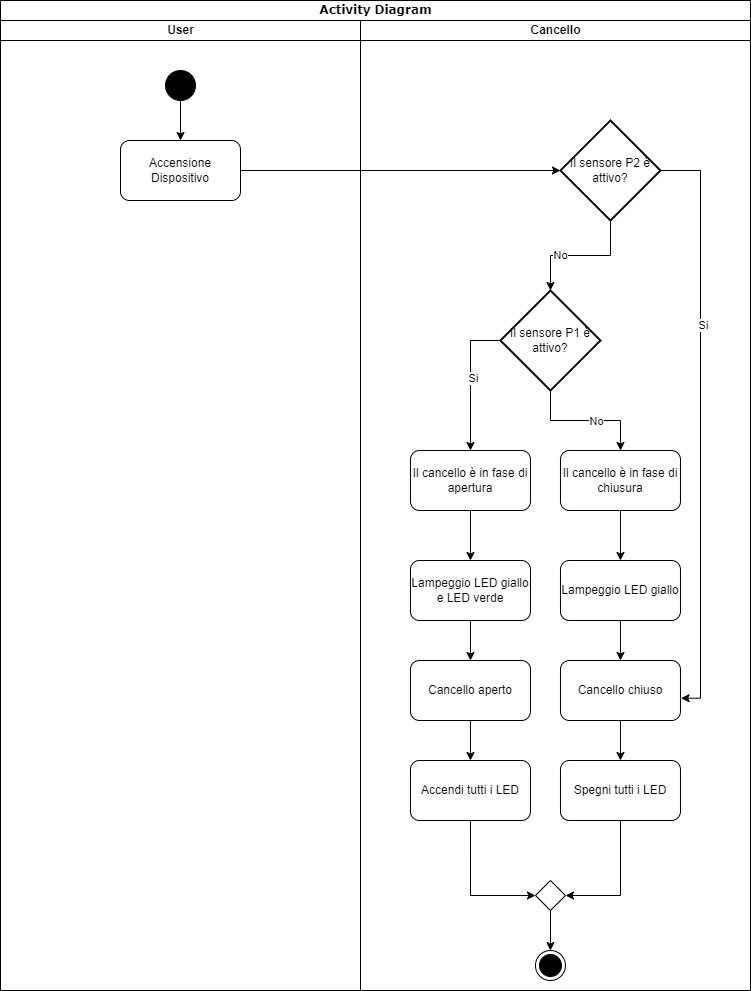

The diagram above was exported from draw.io. Its source (the exported page's mxGraphModel, read from the mxfile embedded in the PNG):
<mxGraphModel dx="1736" dy="952" grid="1" gridSize="10" guides="1" tooltips="1" connect="1" arrows="1" fold="1" page="1" pageScale="1" pageWidth="850" pageHeight="1100" background="none" math="0" shadow="0">
  <root>
    <mxCell id="0" />
    <mxCell id="1" parent="0" />
    <mxCell id="ke5ubUtkcjogePw3UeiI-2" value="Activity Diagram" style="swimlane;html=1;childLayout=stackLayout;startSize=20;rounded=0;shadow=0;comic=0;labelBackgroundColor=none;strokeWidth=1;fontFamily=Verdana;fontSize=12;align=center;" vertex="1" parent="1">
      <mxGeometry x="50" y="10" width="750" height="990" as="geometry" />
    </mxCell>
    <mxCell id="ke5ubUtkcjogePw3UeiI-3" value="User" style="swimlane;html=1;startSize=20;" vertex="1" parent="ke5ubUtkcjogePw3UeiI-2">
      <mxGeometry y="20" width="360" height="970" as="geometry" />
    </mxCell>
    <mxCell id="ke5ubUtkcjogePw3UeiI-8" style="edgeStyle=orthogonalEdgeStyle;rounded=0;orthogonalLoop=1;jettySize=auto;html=1;" edge="1" parent="ke5ubUtkcjogePw3UeiI-3" source="ke5ubUtkcjogePw3UeiI-6" target="ke5ubUtkcjogePw3UeiI-7">
      <mxGeometry relative="1" as="geometry" />
    </mxCell>
    <mxCell id="ke5ubUtkcjogePw3UeiI-6" value="" style="ellipse;fillColor=strokeColor;html=1;" vertex="1" parent="ke5ubUtkcjogePw3UeiI-3">
      <mxGeometry x="165" y="50" width="30" height="30" as="geometry" />
    </mxCell>
    <mxCell id="ke5ubUtkcjogePw3UeiI-7" value="Accensione Dispositivo" style="rounded=1;whiteSpace=wrap;html=1;" vertex="1" parent="ke5ubUtkcjogePw3UeiI-3">
      <mxGeometry x="120" y="120" width="120" height="60" as="geometry" />
    </mxCell>
    <mxCell id="ke5ubUtkcjogePw3UeiI-159" style="edgeStyle=orthogonalEdgeStyle;rounded=0;orthogonalLoop=1;jettySize=auto;html=1;" edge="1" parent="ke5ubUtkcjogePw3UeiI-2" source="ke5ubUtkcjogePw3UeiI-7" target="ke5ubUtkcjogePw3UeiI-158">
      <mxGeometry relative="1" as="geometry" />
    </mxCell>
    <mxCell id="1c1d494c118603dd-2" value="Cancello" style="swimlane;html=1;startSize=20;" parent="ke5ubUtkcjogePw3UeiI-2" vertex="1">
      <mxGeometry x="360" y="20" width="390" height="970" as="geometry" />
    </mxCell>
    <mxCell id="ke5ubUtkcjogePw3UeiI-183" style="edgeStyle=orthogonalEdgeStyle;rounded=0;orthogonalLoop=1;jettySize=auto;html=1;entryX=1.005;entryY=0.629;entryDx=0;entryDy=0;entryPerimeter=0;exitX=1;exitY=0.5;exitDx=0;exitDy=0;exitPerimeter=0;" edge="1" parent="1c1d494c118603dd-2" source="ke5ubUtkcjogePw3UeiI-158" target="ke5ubUtkcjogePw3UeiI-180">
      <mxGeometry relative="1" as="geometry">
        <mxPoint x="369.97" y="810" as="targetPoint" />
      </mxGeometry>
    </mxCell>
    <mxCell id="ke5ubUtkcjogePw3UeiI-193" value="Si" style="edgeLabel;html=1;align=center;verticalAlign=middle;resizable=0;points=[];" vertex="1" connectable="0" parent="ke5ubUtkcjogePw3UeiI-183">
      <mxGeometry x="-0.3361" y="2" relative="1" as="geometry">
        <mxPoint as="offset" />
      </mxGeometry>
    </mxCell>
    <mxCell id="ke5ubUtkcjogePw3UeiI-158" value="Il sensore P2 è attivo?" style="strokeWidth=2;html=1;shape=mxgraph.flowchart.decision;whiteSpace=wrap;" vertex="1" parent="1c1d494c118603dd-2">
      <mxGeometry x="199.97" y="100" width="100" height="100" as="geometry" />
    </mxCell>
    <mxCell id="ke5ubUtkcjogePw3UeiI-167" style="edgeStyle=orthogonalEdgeStyle;rounded=0;orthogonalLoop=1;jettySize=auto;html=1;exitX=0;exitY=0.5;exitDx=0;exitDy=0;exitPerimeter=0;" edge="1" parent="1c1d494c118603dd-2" source="ke5ubUtkcjogePw3UeiI-163" target="ke5ubUtkcjogePw3UeiI-166">
      <mxGeometry relative="1" as="geometry" />
    </mxCell>
    <mxCell id="ke5ubUtkcjogePw3UeiI-168" value="Si" style="edgeLabel;html=1;align=center;verticalAlign=middle;resizable=0;points=[];" vertex="1" connectable="0" parent="ke5ubUtkcjogePw3UeiI-167">
      <mxGeometry x="-0.0278" y="2" relative="1" as="geometry">
        <mxPoint as="offset" />
      </mxGeometry>
    </mxCell>
    <mxCell id="ke5ubUtkcjogePw3UeiI-170" style="edgeStyle=orthogonalEdgeStyle;rounded=0;orthogonalLoop=1;jettySize=auto;html=1;entryX=0.5;entryY=0;entryDx=0;entryDy=0;" edge="1" parent="1c1d494c118603dd-2" source="ke5ubUtkcjogePw3UeiI-163" target="ke5ubUtkcjogePw3UeiI-169">
      <mxGeometry relative="1" as="geometry" />
    </mxCell>
    <mxCell id="ke5ubUtkcjogePw3UeiI-171" value="No" style="edgeLabel;html=1;align=center;verticalAlign=middle;resizable=0;points=[];" vertex="1" connectable="0" parent="ke5ubUtkcjogePw3UeiI-170">
      <mxGeometry x="0.1638" relative="1" as="geometry">
        <mxPoint as="offset" />
      </mxGeometry>
    </mxCell>
    <mxCell id="ke5ubUtkcjogePw3UeiI-163" value="Il sensore P1 è attivo?" style="strokeWidth=2;html=1;shape=mxgraph.flowchart.decision;whiteSpace=wrap;" vertex="1" parent="1c1d494c118603dd-2">
      <mxGeometry x="139.97" y="270" width="100" height="100" as="geometry" />
    </mxCell>
    <mxCell id="ke5ubUtkcjogePw3UeiI-164" style="edgeStyle=orthogonalEdgeStyle;rounded=0;orthogonalLoop=1;jettySize=auto;html=1;entryX=0.5;entryY=0;entryDx=0;entryDy=0;entryPerimeter=0;" edge="1" parent="1c1d494c118603dd-2" source="ke5ubUtkcjogePw3UeiI-158" target="ke5ubUtkcjogePw3UeiI-163">
      <mxGeometry relative="1" as="geometry" />
    </mxCell>
    <mxCell id="ke5ubUtkcjogePw3UeiI-165" value="No" style="edgeLabel;html=1;align=center;verticalAlign=middle;resizable=0;points=[];" vertex="1" connectable="0" parent="ke5ubUtkcjogePw3UeiI-164">
      <mxGeometry x="0.3111" y="-1" relative="1" as="geometry">
        <mxPoint as="offset" />
      </mxGeometry>
    </mxCell>
    <mxCell id="ke5ubUtkcjogePw3UeiI-176" style="edgeStyle=orthogonalEdgeStyle;rounded=0;orthogonalLoop=1;jettySize=auto;html=1;entryX=0.5;entryY=0;entryDx=0;entryDy=0;" edge="1" parent="1c1d494c118603dd-2" source="ke5ubUtkcjogePw3UeiI-166" target="ke5ubUtkcjogePw3UeiI-174">
      <mxGeometry relative="1" as="geometry" />
    </mxCell>
    <mxCell id="ke5ubUtkcjogePw3UeiI-166" value="Il cancello è in fase di apertura" style="rounded=1;whiteSpace=wrap;html=1;" vertex="1" parent="1c1d494c118603dd-2">
      <mxGeometry x="49.97" y="430" width="120" height="60" as="geometry" />
    </mxCell>
    <mxCell id="ke5ubUtkcjogePw3UeiI-178" style="edgeStyle=orthogonalEdgeStyle;rounded=0;orthogonalLoop=1;jettySize=auto;html=1;" edge="1" parent="1c1d494c118603dd-2" source="ke5ubUtkcjogePw3UeiI-169" target="ke5ubUtkcjogePw3UeiI-177">
      <mxGeometry relative="1" as="geometry" />
    </mxCell>
    <mxCell id="ke5ubUtkcjogePw3UeiI-169" value="Il cancello è in fase di chiusura" style="rounded=1;whiteSpace=wrap;html=1;" vertex="1" parent="1c1d494c118603dd-2">
      <mxGeometry x="199.97" y="430" width="120" height="60" as="geometry" />
    </mxCell>
    <mxCell id="ke5ubUtkcjogePw3UeiI-181" style="edgeStyle=orthogonalEdgeStyle;rounded=0;orthogonalLoop=1;jettySize=auto;html=1;entryX=0.5;entryY=0;entryDx=0;entryDy=0;" edge="1" parent="1c1d494c118603dd-2" source="ke5ubUtkcjogePw3UeiI-174" target="ke5ubUtkcjogePw3UeiI-179">
      <mxGeometry relative="1" as="geometry" />
    </mxCell>
    <mxCell id="ke5ubUtkcjogePw3UeiI-174" value="Lampeggio LED giallo e LED verde" style="rounded=1;whiteSpace=wrap;html=1;" vertex="1" parent="1c1d494c118603dd-2">
      <mxGeometry x="49.97" y="540" width="120" height="60" as="geometry" />
    </mxCell>
    <mxCell id="ke5ubUtkcjogePw3UeiI-182" style="edgeStyle=orthogonalEdgeStyle;rounded=0;orthogonalLoop=1;jettySize=auto;html=1;" edge="1" parent="1c1d494c118603dd-2" source="ke5ubUtkcjogePw3UeiI-177" target="ke5ubUtkcjogePw3UeiI-180">
      <mxGeometry relative="1" as="geometry" />
    </mxCell>
    <mxCell id="ke5ubUtkcjogePw3UeiI-177" value="Lampeggio LED giallo" style="rounded=1;whiteSpace=wrap;html=1;" vertex="1" parent="1c1d494c118603dd-2">
      <mxGeometry x="199.97" y="540" width="120" height="60" as="geometry" />
    </mxCell>
    <mxCell id="ke5ubUtkcjogePw3UeiI-191" value="" style="edgeStyle=orthogonalEdgeStyle;rounded=0;orthogonalLoop=1;jettySize=auto;html=1;" edge="1" parent="1c1d494c118603dd-2" source="ke5ubUtkcjogePw3UeiI-179" target="ke5ubUtkcjogePw3UeiI-184">
      <mxGeometry relative="1" as="geometry" />
    </mxCell>
    <mxCell id="ke5ubUtkcjogePw3UeiI-179" value="Cancello aperto" style="rounded=1;whiteSpace=wrap;html=1;" vertex="1" parent="1c1d494c118603dd-2">
      <mxGeometry x="49.97" y="640" width="120" height="60" as="geometry" />
    </mxCell>
    <mxCell id="ke5ubUtkcjogePw3UeiI-192" value="" style="edgeStyle=orthogonalEdgeStyle;rounded=0;orthogonalLoop=1;jettySize=auto;html=1;" edge="1" parent="1c1d494c118603dd-2" source="ke5ubUtkcjogePw3UeiI-180" target="ke5ubUtkcjogePw3UeiI-185">
      <mxGeometry relative="1" as="geometry" />
    </mxCell>
    <mxCell id="ke5ubUtkcjogePw3UeiI-180" value="Cancello chiuso" style="rounded=1;whiteSpace=wrap;html=1;" vertex="1" parent="1c1d494c118603dd-2">
      <mxGeometry x="199.97" y="640" width="120" height="60" as="geometry" />
    </mxCell>
    <mxCell id="ke5ubUtkcjogePw3UeiI-187" style="edgeStyle=orthogonalEdgeStyle;rounded=0;orthogonalLoop=1;jettySize=auto;html=1;entryX=0;entryY=0.5;entryDx=0;entryDy=0;exitX=0.5;exitY=1;exitDx=0;exitDy=0;" edge="1" parent="1c1d494c118603dd-2" source="ke5ubUtkcjogePw3UeiI-184" target="ke5ubUtkcjogePw3UeiI-186">
      <mxGeometry relative="1" as="geometry" />
    </mxCell>
    <mxCell id="ke5ubUtkcjogePw3UeiI-184" value="Accendi tutti i LED" style="rounded=1;whiteSpace=wrap;html=1;" vertex="1" parent="1c1d494c118603dd-2">
      <mxGeometry x="49.97" y="740" width="120" height="60" as="geometry" />
    </mxCell>
    <mxCell id="ke5ubUtkcjogePw3UeiI-188" style="edgeStyle=orthogonalEdgeStyle;rounded=0;orthogonalLoop=1;jettySize=auto;html=1;entryX=1;entryY=0.5;entryDx=0;entryDy=0;" edge="1" parent="1c1d494c118603dd-2" source="ke5ubUtkcjogePw3UeiI-185" target="ke5ubUtkcjogePw3UeiI-186">
      <mxGeometry relative="1" as="geometry" />
    </mxCell>
    <mxCell id="ke5ubUtkcjogePw3UeiI-185" value="Spegni tutti i LED" style="rounded=1;whiteSpace=wrap;html=1;" vertex="1" parent="1c1d494c118603dd-2">
      <mxGeometry x="199.97" y="740" width="120" height="60" as="geometry" />
    </mxCell>
    <mxCell id="ke5ubUtkcjogePw3UeiI-190" style="edgeStyle=orthogonalEdgeStyle;rounded=0;orthogonalLoop=1;jettySize=auto;html=1;entryX=0.5;entryY=0;entryDx=0;entryDy=0;" edge="1" parent="1c1d494c118603dd-2" source="ke5ubUtkcjogePw3UeiI-186">
      <mxGeometry relative="1" as="geometry">
        <mxPoint x="189.97" y="930" as="targetPoint" />
      </mxGeometry>
    </mxCell>
    <mxCell id="ke5ubUtkcjogePw3UeiI-186" value="" style="rhombus;" vertex="1" parent="1c1d494c118603dd-2">
      <mxGeometry x="174.97" y="860" width="30" height="30" as="geometry" />
    </mxCell>
    <mxCell id="ke5ubUtkcjogePw3UeiI-189" value="" style="ellipse;html=1;shape=endState;fillColor=strokeColor;" vertex="1" parent="1c1d494c118603dd-2">
      <mxGeometry x="174.97" y="930" width="30" height="30" as="geometry" />
    </mxCell>
  </root>
</mxGraphModel>